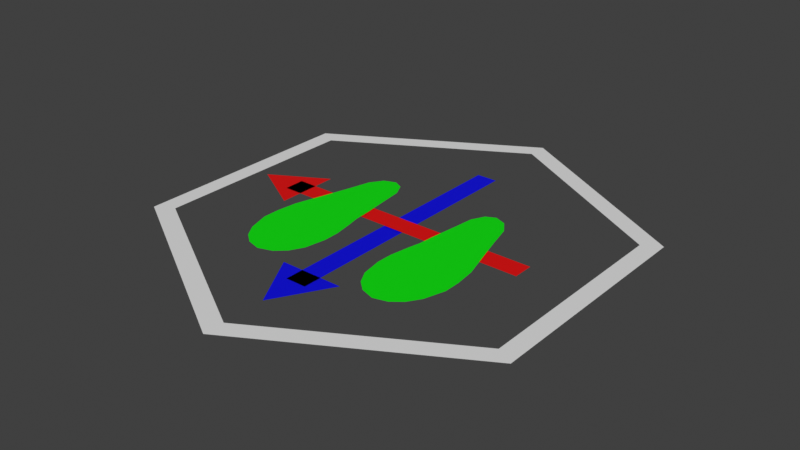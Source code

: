 # Source: HumrMarker.blend  (saved by Blender 5.2.44; exported with 4.5.12 LTS)
import bpy
from mathutils import Matrix  # noqa: F401  (used for matrix-valued properties, if any)

bpy.ops.wm.read_factory_settings(use_empty=True)
scene = bpy.context.scene
scene.name = 'Scene'

# ---- collections
col_humrmarker = bpy.data.collections.new('HumrMarker'); scene.collection.children.link(col_humrmarker)
col_humrchan = bpy.data.collections.new('HumrChan'); scene.collection.children.link(col_humrchan)

# ---- materials (node trees are filled in below, after node groups)
mat_white = bpy.data.materials.new('White')
mat_white.alpha_threshold = 0.0
mat_white.use_backface_culling_lightprobe_volume = False
mat_white.use_transparent_shadow = False
mat_white.roughness = 0.5
mat_white.line_color = (0.0, 0.0, 0.0, 1.0)
mat_green = bpy.data.materials.new('Green')
mat_green.alpha_threshold = 0.0
mat_green.use_backface_culling_lightprobe_volume = False
mat_green.use_transparent_shadow = False
mat_green.roughness = 0.5
mat_green.line_color = (0.0, 0.0, 0.0, 1.0)
mat_blue = bpy.data.materials.new('Blue')
mat_blue.alpha_threshold = 0.0
mat_blue.use_backface_culling_lightprobe_volume = False
mat_blue.use_transparent_shadow = False
mat_blue.roughness = 0.5
mat_blue.line_color = (0.0, 0.0, 0.0, 1.0)
mat_red = bpy.data.materials.new('Red')

# ---- node groups
ng_geometry_nodes = bpy.data.node_groups.new('Geometry Nodes', 'GeometryNodeTree')
_s = ng_geometry_nodes.interface.new_socket(name='Geometry', in_out='OUTPUT', socket_type='NodeSocketGeometry')
_s = ng_geometry_nodes.interface.new_socket(name='Geometry', in_out='INPUT', socket_type='NodeSocketGeometry')
_s = ng_geometry_nodes.interface.new_socket(name='Line width', in_out='INPUT', socket_type='NodeSocketFloat')
_s.subtype = 'DISTANCE'
_s.default_value = 0.02
_s.min_value = 0.0
_s = ng_geometry_nodes.interface.new_socket(name='Hexagon size', in_out='INPUT', socket_type='NodeSocketFloat')
_s.subtype = 'DISTANCE'
_s.default_value = 0.3
_s.min_value = 0.0
ng_geometry_nodes.is_modifier = True
_N = ng_geometry_nodes.nodes; _L = ng_geometry_nodes.links
n0 = _N.new('NodeGroupOutput'); n0.name = 'Group Output'; n0.location = (1846, -259)
n1 = _N.new('GeometryNodeCurvePrimitiveLine'); n1.name = 'Curve Line'; n1.location = (-62, -177)
n1.label = 'Arrow lines'
n2 = _N.new('GeometryNodeCurveToMesh'); n2.name = 'Curve to Mesh'; n2.location = (173, 4)
n3 = _N.new('GeometryNodeCurvePrimitiveLine'); n3.name = 'Curve Line.001'; n3.location = (-194, 102)
n4 = _N.new('GeometryNodeCurvePrimitiveCircle'); n4.name = 'Curve Circle'; n4.location = (-406, 476)
n4.label = 'Hexagon'
n4.inputs[0].default_value = 6
n5 = _N.new('GeometryNodeTransform'); n5.name = 'Transform Geometry.001'; n5.location = (-204, 475)
n5.width = 160
n5.inputs[2].default_value = (0.0, 0.0, 1.571)
n6 = _N.new('GeometryNodeMeshCircle'); n6.name = 'Mesh Circle'; n6.location = (-194, -349)
n6.label = 'Arrow tips'
n6.fill_type = 'TRIANGLE_FAN'
n6.inputs[0].default_value = 3
n6.inputs[1].default_value = 0.05
n7 = _N.new('GeometryNodeTransform'); n7.name = 'Transform Geometry.002'; n7.location = (163, -397)
n7.width = 160
n7.inputs[2].default_value = (0.0, 0.0, 1.571)
n8 = _N.new('GeometryNodeJoinGeometry'); n8.name = 'Join Geometry'; n8.location = (385, -263)
n9 = _N.new('GeometryNodeSetMaterial'); n9.name = 'Set Material'; n9.location = (1185, -122)
n9.inputs[2].default_value = mat_blue
n10 = _N.new('GeometryNodeSetMaterial'); n10.name = 'Set Material.001'; n10.location = (254, 195)
n10.inputs[2].default_value = mat_white
n11 = _N.new('GeometryNodeJoinGeometry'); n11.name = 'Join Geometry.001'; n11.location = (1413, -269)
n12 = _N.new('GeometryNodeCurveToMesh'); n12.name = 'Curve to Mesh.001'; n12.location = (41, 195)
n13 = _N.new('ShaderNodeCombineXYZ'); n13.name = 'Combine XYZ'; n13.location = (-406, 187)
n14 = _N.new('ShaderNodeMath'); n14.name = 'Math'; n14.location = (-659, 390)
n14.operation = 'DIVIDE'
n14.inputs[1].default_value = -2.0
n15 = _N.new('ShaderNodeMath'); n15.name = 'Math.001'; n15.location = (-659, 192)
n15.operation = 'DIVIDE'
n15.inputs[1].default_value = 2.0
n16 = _N.new('ShaderNodeCombineXYZ'); n16.name = 'Combine XYZ.001'; n16.location = (-406, 3)
n17 = _N.new('GeometryNodeTransform'); n17.name = 'Transform Geometry.003'; n17.location = (575, -262)
n17.width = 160
n17.inputs[1].default_value = (0.0, 0.0, 0.001)
n18 = _N.new('GeometryNodeDuplicateElements'); n18.name = 'Duplicate Elements'; n18.location = (785, -262)
n18.domain = 'FACE'
n19 = _N.new('GeometryNodeTransform'); n19.name = 'Transform Geometry.004'; n19.location = (975, -263)
n19.width = 160
n19.inputs[1].default_value = (0.0, 0.0, 0.001)
n19.inputs[2].default_value = (0.0, 0.0, -1.571)
n20 = _N.new('GeometryNodeSetMaterial'); n20.name = 'Set Material.002'; n20.location = (1185, -263)
n20.inputs[2].default_value = mat_red
n21 = _N.new('GeometryNodeMeshCircle'); n21.name = 'Mesh Circle.001'; n21.location = (654, -632)
n21.mute = True
n21.fill_type = 'TRIANGLE_FAN'
n21.inputs[0].default_value = 6
n21.inputs[1].default_value = 0.05
n22 = _N.new('GeometryNodeTransform'); n22.name = 'Transform Geometry.005'; n22.location = (844, -633)
n22.width = 160
n22.inputs[1].default_value = (0.0, 0.0, 0.003)
n23 = _N.new('GeometryNodeSetMaterial'); n23.name = 'Set Material.003'; n23.location = (1054, -633)
n23.inputs[2].default_value = mat_green
n24 = _N.new('NodeGroupInput'); n24.name = 'Group Input'; n24.location = (-886, 99)
n25 = _N.new('ShaderNodeCombineXYZ'); n25.name = 'Combine XYZ.002'; n25.location = (-275, -485)
n26 = _N.new('ShaderNodeCombineXYZ'); n26.name = 'Combine XYZ.003'; n26.location = (-275, -177)
n27 = _N.new('ShaderNodeMath'); n27.name = 'Math.002'; n27.location = (-267, -308)
n27.operation = 'MULTIPLY'
n27.inputs[1].default_value = -1.0
n28 = _N.new('NodeReroute'); n28.name = 'Reroute'; n28.location = (-659, -198)
n28.width = 12
n28.socket_idname = 'NodeSocketFloatDistance'
n29 = _N.new('NodeReroute'); n29.name = 'Reroute.001'; n29.location = (-578, -193)
n29.width = 12
n29.socket_idname = 'NodeSocketFloatDistance'
n30 = _N.new('NodeReroute'); n30.name = 'Reroute.002'; n30.location = (88, -520)
n30.width = 12
n30.socket_idname = 'NodeSocketVector'
n31 = _N.new('NodeReroute'); n31.name = 'Reroute.003'; n31.location = (785, -156)
n31.width = 12
n31.socket_idname = 'NodeSocketGeometry'
n32 = _N.new('NodeReroute'); n32.name = 'Reroute.004'; n32.location = (1194, 162)
n32.width = 12
n32.socket_idname = 'NodeSocketGeometry'
n33 = _N.new('NodeReroute'); n33.name = 'Reroute.005'; n33.location = (-348, -373)
n33.width = 12
n33.socket_idname = 'NodeSocketFloat'
n34 = _N.new('ShaderNodeMath'); n34.name = 'Math.003'; n34.location = (-527, -242)
n34.operation = 'MULTIPLY'
n34.inputs[1].default_value = 0.6
n35 = _N.new('GeometryNodeTransform'); n35.name = 'Transform Geometry'; n35.location = (1615, -241)
n35.width = 160
n35.inputs[1].default_value = (0.0, 0.0, 0.001)
_L.new(n4.outputs[0], n5.inputs[0])
_L.new(n6.outputs[0], n7.inputs[0])
_L.new(n7.outputs[0], n8.inputs[0])
_L.new(n2.outputs[0], n8.inputs[0])
_L.new(n3.outputs[0], n2.inputs[1])
_L.new(n1.outputs[0], n2.inputs[0])
_L.new(n12.outputs[0], n10.inputs[0])
_L.new(n9.outputs[0], n11.inputs[0])
_L.new(n35.outputs[0], n0.inputs[0])
_L.new(n5.outputs[0], n12.inputs[0])
_L.new(n14.outputs[0], n13.inputs[0])
_L.new(n15.outputs[0], n16.inputs[0])
_L.new(n16.outputs[0], n3.inputs[1])
_L.new(n13.outputs[0], n3.inputs[0])
_L.new(n8.outputs[0], n17.inputs[0])
_L.new(n17.outputs[0], n18.inputs[0])
_L.new(n18.outputs[0], n19.inputs[0])
_L.new(n19.outputs[0], n20.inputs[0])
_L.new(n20.outputs[0], n11.inputs[0])
_L.new(n21.outputs[0], n22.inputs[0])
_L.new(n22.outputs[0], n23.inputs[0])
_L.new(n23.outputs[0], n11.inputs[0])
_L.new(n24.outputs[1], n14.inputs[0])
_L.new(n24.outputs[1], n15.inputs[0])
_L.new(n25.outputs[0], n1.inputs[1])
_L.new(n27.outputs[0], n26.inputs[1])
_L.new(n26.outputs[0], n1.inputs[0])
_L.new(n3.outputs[0], n12.inputs[1])
_L.new(n10.outputs[0], n32.inputs[0])
_L.new(n17.outputs[0], n31.inputs[0])
_L.new(n24.outputs[2], n28.inputs[0])
_L.new(n25.outputs[0], n30.inputs[0])
_L.new(n28.outputs[0], n29.inputs[0])
_L.new(n31.outputs[0], n9.inputs[0])
_L.new(n29.outputs[0], n4.inputs[4])
_L.new(n30.outputs[0], n7.inputs[1])
_L.new(n32.outputs[0], n11.inputs[0])
_L.new(n34.outputs[0], n33.inputs[0])
_L.new(n33.outputs[0], n27.inputs[0])
_L.new(n33.outputs[0], n25.inputs[1])
_L.new(n29.outputs[0], n34.inputs[0])
_L.new(n11.outputs[0], n35.inputs[0])
n0.is_active_output = True

# ---- material node trees
mat_white.use_nodes = True; mat_white.node_tree.nodes.clear()
_N = mat_white.node_tree.nodes; _L = mat_white.node_tree.links
n0 = _N.new('ShaderNodeOutputMaterial'); n0.name = 'Material Output'; n0.location = (300, 300)
n1 = _N.new('ShaderNodeBsdfPrincipled'); n1.name = 'Principled BSDF'; n1.location = (10, 300)
n1.inputs[3].default_value = 1.45
_L.new(n1.outputs[0], n0.inputs[0])
n0.is_active_output = True
mat_green.use_nodes = True; mat_green.node_tree.nodes.clear()
_N = mat_green.node_tree.nodes; _L = mat_green.node_tree.links
n0 = _N.new('ShaderNodeOutputMaterial'); n0.name = 'Material Output'; n0.location = (300, 300)
n1 = _N.new('ShaderNodeBsdfPrincipled'); n1.name = 'Principled BSDF'; n1.location = (10, 300)
n1.inputs[0].default_value = (0.0, 0.8, 0.0, 1.0)
n1.inputs[3].default_value = 1.45
_L.new(n1.outputs[0], n0.inputs[0])
n0.is_active_output = True
mat_blue.use_nodes = True; mat_blue.node_tree.nodes.clear()
_N = mat_blue.node_tree.nodes; _L = mat_blue.node_tree.links
n0 = _N.new('ShaderNodeOutputMaterial'); n0.name = 'Material Output'; n0.location = (300, 300)
n1 = _N.new('ShaderNodeBsdfPrincipled'); n1.name = 'Principled BSDF'; n1.location = (10, 300)
n1.inputs[0].default_value = (0.0, 0.0, 0.8, 1.0)
n1.inputs[3].default_value = 1.45
_L.new(n1.outputs[0], n0.inputs[0])
n0.is_active_output = True
mat_red.use_nodes = True; mat_red.node_tree.nodes.clear()
_N = mat_red.node_tree.nodes; _L = mat_red.node_tree.links
n0 = _N.new('ShaderNodeBsdfPrincipled'); n0.name = 'Principled BSDF'; n0.location = (-200, 100)
n0.inputs[0].default_value = (0.8, 0.0, 0.0, 1.0)
n0.inputs[10].default_value = 0.005
n1 = _N.new('ShaderNodeOutputMaterial'); n1.name = 'Material Output'; n1.location = (200, 100)
_L.new(n0.outputs[0], n1.inputs[0])
n1.is_active_output = True

# ---- world
world_world = bpy.data.worlds.new('World'); scene.world = world_world
world_world.use_nodes = True; world_world.node_tree.nodes.clear()
_N = world_world.node_tree.nodes; _L = world_world.node_tree.links
n0 = _N.new('ShaderNodeOutputWorld'); n0.name = 'World Output'; n0.location = (300, 300)
n1 = _N.new('ShaderNodeBackground'); n1.name = 'Background'; n1.location = (10, 300)
n1.inputs[0].default_value = (0.05088, 0.05088, 0.05088, 1.0)
_L.new(n1.outputs[0], n0.inputs[0])
n0.is_active_output = True
world_world.color = (0.05088, 0.05088, 0.05088)
world_world.sun_shadow_jitter_overblur = 0.0

# ---- meshes
me_plane = bpy.data.meshes.new('Plane')
me_plane.from_pydata([(0.0, 1.0, 0.0), (-0.866, 0.5, 0.0), (-0.866, -0.5, 0.0), (0.0, -1.0, 0.0), (0.866, -0.5, 0.0), (0.866, 0.5, 0.0)], [(1, 0), (2, 1), (3, 2), (4, 3), (5, 4), (0, 5)], [])
_uv = me_plane.uv_layers.new(name='UVMap')
_uv.uv.foreach_set('vector', [])
me_plane.materials.append(mat_white)
me_plane.materials.append(mat_green)
me_plane.materials.append(mat_blue)
me_plane.materials.append(mat_red)
me_plane.update()
me_body__merged = bpy.data.meshes.new('Body (merged)')
me_body__merged.from_pydata([(0.0885, -0.1533, 0.004), (0.1073, -0.1482, 0.004), (0.06945, -0.147, 0.004), (0.1213, -0.137, 0.004), (0.05603, -0.1349, 0.004), (0.04629, -0.1171, 0.004), (0.1323, -0.1199, 0.004), (0.04135, -0.08859, 0.004), (0.1408, -0.09128, 0.004), (0.1407, -0.06858, 0.004), (0.04171, -0.06662, 0.004), (0.04611, -0.04009, 0.004), (0.1375, -0.04101, 0.004), (0.1325, -0.02364, 0.004), (0.04956, -0.02355, 0.004), (0.1255, 0.0002013, 0.004), (0.05142, -0.0002253, 0.004), (0.0805, 0.08842, 0.004), (0.06764, 0.08204, 0.004), (0.09609, 0.08231, 0.004), (0.05898, 0.06463, 0.004), (0.1077, 0.06545, 0.004), (0.05557, 0.0343, 0.004), (0.1158, 0.03434, 0.004)], [], [(2, 0, 1), (11, 12, 13, 14), (11, 10, 9, 12), (16, 15, 23, 22), (19, 18, 20, 21), (21, 20, 22, 23), (2, 1, 3, 4), (15, 16, 14, 13), (19, 17, 18), (6, 5, 4, 3), (7, 5, 6, 8), (7, 8, 9, 10)])
me_body__merged.polygons.foreach_set('use_smooth', [1, 1, 1, 1, 1, 0, 1, 1, 0, 1, 1, 1])
_uv = me_body__merged.uv_layers.new(name='UVMap')
_uv.uv.foreach_set('vector', [0.6059, 0.8274, 0.6095, 0.8284, 0.6131, 0.8274, 0.6018, 0.8067, 0.6196, 0.8067, 0.6185, 0.8034, 0.6026, 0.8034, 0.6018, 0.8067, 0.6009, 0.812, 0.6202, 0.812, 0.6196, 0.8067, 0.603, 0.7981, 0.6169, 0.7981, 0.6154, 0.7906, 0.6032, 0.7906, 0.6117, 0.776, 0.6057, 0.776, 0.6044, 0.7788, 0.6136, 0.7789, 0.6136, 0.7789, 0.6044, 0.7788, 0.6033, 0.784, 0.6148, 0.784, 0.6059, 0.8274, 0.6131, 0.8274, 0.6159, 0.8252, 0.6033, 0.8252, 0.6169, 0.7981, 0.603, 0.7981, 0.6026, 0.8034, 0.6185, 0.8034, 0.6117, 0.776, 0.6088, 0.775, 0.6057, 0.776, 0.6181, 0.8219, 0.6014, 0.8219, 0.6033, 0.8252, 0.6159, 0.8252, 0.6006, 0.8163, 0.6014, 0.8219, 0.6181, 0.8219, 0.62, 0.8163, 0.6006, 0.8163, 0.62, 0.8163, 0.6202, 0.812, 0.6009, 0.812])
me_body__merged.materials.append(mat_green)
me_body__merged.update()
me_body__merged.normals_split_custom_set([tuple(v) for v in zip(*[iter([0.0, 0.0, 1.0, 0.0, 0.0, 1.0, 0.0, 0.0, 1.0, -8.696e-11, 0.0, 1.0, -1.721e-10, 0.0, 1.0, 4.1e-09, 0.0, 1.0, 4.187e-09, 0.0, 1.0, -8.696e-11, 0.0, 1.0, -2.713e-10, 0.0, 1.0, -2.581e-10, 0.0, 1.0, -1.721e-10, 0.0, 1.0, 5.851e-10, 0.0, 1.0, 1.111e-09, 0.0, 1.0, -4.688e-09, 0.0, 1.0, -4.688e-09, 0.0, 1.0, 6.872e-10, 0.0, 1.0, 6.872e-10, 0.0, 1.0, 6.872e-10, 0.0, 1.0, 6.872e-10, 0.0, 1.0, 2.113e-09, 0.0, 1.0, 2.113e-09, 0.0, 1.0, 2.113e-09, 0.0, 1.0, 2.113e-09, 0.0, 1.0, 0.0, 0.0, 1.0, 0.0, 0.0, 1.0, -4.135e-09, 0.0, 1.0, -4.137e-09, 0.0, 1.0, 1.111e-09, 0.0, 1.0, 5.851e-10, 0.0, 1.0, 4.187e-09, 0.0, 1.0, 4.1e-09, 0.0, 1.0, 0.0, 0.0, 1.0, 0.0, 0.0, 1.0, 0.0, 0.0, 1.0, -2.373e-10, 0.0, 1.0, -3.054e-10, 0.0, 1.0, -4.137e-09, 0.0, 1.0, -4.135e-09, 0.0, 1.0, 2.372e-09, 0.0, 1.0, -3.054e-10, 0.0, 1.0, -2.373e-10, 0.0, 1.0, 2.369e-09, 0.0, 1.0, 2.372e-09, 0.0, 1.0, 2.369e-09, 0.0, 1.0, -2.581e-10, 0.0, 1.0, -2.713e-10, 0.0, 1.0])] * 3)])

# ---- objects
ob_humrmarker = bpy.data.objects.new('HumrMarker', me_plane)
ob_root = bpy.data.objects.new('Root', None)
ob_feet = bpy.data.objects.new('Feet', me_body__merged)

# ---- transforms, parenting, visibility, modifiers, constraints
ob_humrmarker.parent = ob_root
ob_humrmarker.location = (0.0, 0.0, 0.0)
ob_humrmarker.rotation_euler = (0.0, -0.0, -3.142)
_m = ob_humrmarker.modifiers.new('GeometryNodes', 'NODES')
_m.node_group = ng_geometry_nodes
_gi = [s.identifier for s in ng_geometry_nodes.interface.items_tree if s.item_type == 'SOCKET' and s.in_out == 'INPUT']
_m[_gi[1]] = 0.028  # 'Line width'
ob_root.location = (0.0, 0.0, 0.0)
ob_feet.parent = ob_root
ob_feet.location = (0.0, 0.0, 0.0)
ob_feet.rotation_mode = 'QUATERNION'
ob_feet.rotation_quaternion = (1.0, 0.0, 0.0, 0.0)
_m = ob_feet.modifiers.new('Armature', 'ARMATURE')
_m = ob_feet.modifiers.new('Mirror', 'MIRROR')

# ---- collection membership
col_humrmarker.objects.link(ob_humrmarker)
col_humrmarker.objects.link(ob_root)
col_humrmarker.objects.link(ob_feet)
def _layer_coll(name, lc=None):
    lc = lc or bpy.context.view_layer.layer_collection
    for c in lc.children:
        if c.name == name: return c
        r = _layer_coll(name, c)
        if r: return r
_layer_coll('HumrChan').exclude = True

# ---- scene / render settings (as saved in the file)
scene.frame_start = 0; scene.frame_end = 300; scene.frame_set(-1)
scene.render.engine = 'CYCLES'
scene.render.resolution_x = 4096
scene.render.resolution_y = 2304
scene.render.fps = 30
scene.render.use_placeholder = True
scene.render.use_compositing = False
scene.render.bake_bias = 0.0
scene.render.bake_samples = 0
scene.render.use_persistent_data = True
scene.render.compositor_device = 'GPU'
scene.cycles.denoising_use_gpu = True
scene.cycles.samples = 1000
scene.cycles.time_limit = 1.0
scene.cycles.sampling_pattern = 'BLUE_NOISE'
scene.cycles.adaptive_threshold = 1.0
scene.cycles.max_bounces = 32
scene.cycles.diffuse_bounces = 32
scene.cycles.glossy_bounces = 32
scene.cycles.transmission_bounces = 32
scene.cycles.volume_bounces = 32
scene.cycles.transparent_max_bounces = 32
scene.cycles.tile_size = 4096
scene.eevee.use_fast_gi = False
scene.eevee.fast_gi_thickness_far = 0.0
scene.eevee.use_raytracing = True
scene.view_settings.view_transform = 'Standard'
bpy.context.view_layer.update()

# ---- added for rendering (the .blend has no active camera and no usable light): camera, sun
cam_auto = bpy.data.cameras.new('AutoCamera')
cam_auto.lens = 50.0
cam_auto.sensor_width = 36.0
cam_auto.clip_end = 1000.0
ob_auto_camera = bpy.data.objects.new('AutoCamera', cam_auto)
scene.collection.objects.link(ob_auto_camera)
ob_auto_camera.location = (0.76865, -0.92238, 0.61742)
ob_auto_camera.rotation_euler = (1.09748, -7.21219e-08, 0.694738)
scene.camera = ob_auto_camera
light_auto_sun = bpy.data.lights.new('AutoSun', 'SUN')
light_auto_sun.energy = 3.0
light_auto_sun.angle = 0.0523599
ob_auto_sun = bpy.data.objects.new('AutoSun', light_auto_sun)
scene.collection.objects.link(ob_auto_sun)
ob_auto_sun.rotation_euler = (0.872665, 0.174533, 0.523599)
bpy.context.view_layer.update()
